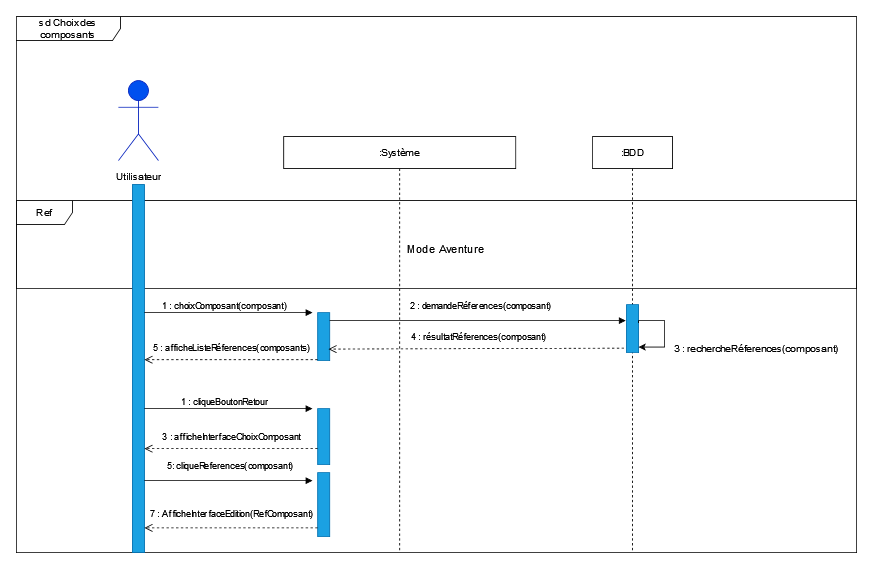

The diagram above was exported from draw.io. Its source (the exported page's mxGraphModel, read from the mxfile embedded in the PNG):
<mxGraphModel dx="2123" dy="1835" grid="1" gridSize="10" guides="1" tooltips="1" connect="1" arrows="1" fold="1" page="1" pageScale="1" pageWidth="827" pageHeight="1169" math="0" shadow="0">
  <root>
    <mxCell id="0" />
    <mxCell id="1" parent="0" />
    <mxCell id="UVZ0IYtNJLXeqeBDd-HU-8" value="Ref " style="shape=umlFrame;whiteSpace=wrap;html=1;width=70;height=30;" vertex="1" parent="1">
      <mxGeometry x="-20" y="200" width="1050" height="110" as="geometry" />
    </mxCell>
    <mxCell id="OMeM30PVV8WrVPDrTTRZ-74" value="sd Choix des composants" style="shape=umlFrame;whiteSpace=wrap;html=1;width=130;height=30;" parent="1" vertex="1">
      <mxGeometry x="-20" y="-30" width="1050" height="670" as="geometry" />
    </mxCell>
    <mxCell id="OMeM30PVV8WrVPDrTTRZ-9" value="" style="rounded=0;whiteSpace=wrap;html=1;fillColor=#1ba1e2;fontColor=#ffffff;strokeColor=#006EAF;" parent="1" vertex="1">
      <mxGeometry x="125" y="180" width="15" height="460" as="geometry" />
    </mxCell>
    <mxCell id="OMeM30PVV8WrVPDrTTRZ-1" value="&lt;b&gt;Utilisateur&lt;/b&gt;" style="shape=umlActor;verticalLabelPosition=bottom;verticalAlign=top;html=1;fillColor=#0050ef;fontColor=#ffffff;strokeColor=#001DBC;" parent="1" vertex="1">
      <mxGeometry x="107.5" y="50" width="50" height="100" as="geometry" />
    </mxCell>
    <mxCell id="OMeM30PVV8WrVPDrTTRZ-3" value=":Système" style="shape=umlLifeline;perimeter=lifelinePerimeter;whiteSpace=wrap;html=1;container=1;collapsible=0;recursiveResize=0;outlineConnect=0;" parent="1" vertex="1">
      <mxGeometry x="314" y="120" width="290" height="520" as="geometry" />
    </mxCell>
    <mxCell id="OMeM30PVV8WrVPDrTTRZ-4" value="" style="rounded=0;whiteSpace=wrap;html=1;fillColor=#1ba1e2;fontColor=#ffffff;strokeColor=#006EAF;" parent="OMeM30PVV8WrVPDrTTRZ-3" vertex="1">
      <mxGeometry x="42.5" y="220" width="15" height="60" as="geometry" />
    </mxCell>
    <mxCell id="UVZ0IYtNJLXeqeBDd-HU-6" value="" style="rounded=0;whiteSpace=wrap;html=1;fillColor=#1ba1e2;fontColor=#ffffff;strokeColor=#006EAF;" vertex="1" parent="OMeM30PVV8WrVPDrTTRZ-3">
      <mxGeometry x="42.5" y="340" width="15" height="70" as="geometry" />
    </mxCell>
    <mxCell id="UVZ0IYtNJLXeqeBDd-HU-13" value="" style="rounded=0;whiteSpace=wrap;html=1;fillColor=#1ba1e2;fontColor=#ffffff;strokeColor=#006EAF;" vertex="1" parent="OMeM30PVV8WrVPDrTTRZ-3">
      <mxGeometry x="42.5" y="420" width="15" height="80" as="geometry" />
    </mxCell>
    <UserObject label="&lt;font style=&quot;font-size: 14px;&quot;&gt;Mode Aventure&lt;/font&gt;" placeholders="1" name="Variable" id="UVZ0IYtNJLXeqeBDd-HU-27">
      <mxCell style="text;html=1;strokeColor=none;fillColor=none;align=center;verticalAlign=middle;whiteSpace=wrap;overflow=hidden;" vertex="1" parent="OMeM30PVV8WrVPDrTTRZ-3">
        <mxGeometry x="146" y="120" width="114" height="40" as="geometry" />
      </mxCell>
    </UserObject>
    <mxCell id="OMeM30PVV8WrVPDrTTRZ-6" value=":BDD" style="shape=umlLifeline;perimeter=lifelinePerimeter;whiteSpace=wrap;html=1;container=1;collapsible=0;recursiveResize=0;outlineConnect=0;" parent="1" vertex="1">
      <mxGeometry x="700" y="120" width="100" height="520" as="geometry" />
    </mxCell>
    <mxCell id="OMeM30PVV8WrVPDrTTRZ-8" value="" style="rounded=0;whiteSpace=wrap;html=1;fillColor=#1ba1e2;fontColor=#ffffff;strokeColor=#006EAF;" parent="OMeM30PVV8WrVPDrTTRZ-6" vertex="1">
      <mxGeometry x="42.5" y="210" width="15" height="60" as="geometry" />
    </mxCell>
    <mxCell id="OMeM30PVV8WrVPDrTTRZ-12" value="2 : demandeRéferences(composant)" style="html=1;verticalAlign=bottom;endArrow=block;rounded=0;" parent="1" edge="1">
      <mxGeometry x="0.0162" y="10" width="80" relative="1" as="geometry">
        <mxPoint x="371.5" y="350" as="sourcePoint" />
        <mxPoint x="741.5" y="350" as="targetPoint" />
        <mxPoint as="offset" />
      </mxGeometry>
    </mxCell>
    <mxCell id="OMeM30PVV8WrVPDrTTRZ-13" value="3 : rechercheRéferences(composant)" style="text;html=1;strokeColor=none;fillColor=none;align=center;verticalAlign=middle;whiteSpace=wrap;rounded=0;" parent="1" vertex="1">
      <mxGeometry x="800" y="370" width="210" height="30" as="geometry" />
    </mxCell>
    <mxCell id="OMeM30PVV8WrVPDrTTRZ-50" value="1 : cliqueBoutonRetour" style="html=1;verticalAlign=bottom;endArrow=block;rounded=0;" parent="1" edge="1">
      <mxGeometry x="-0.0476" width="80" relative="1" as="geometry">
        <mxPoint x="140" y="460" as="sourcePoint" />
        <mxPoint x="350" y="460" as="targetPoint" />
        <mxPoint as="offset" />
      </mxGeometry>
    </mxCell>
    <mxCell id="dcKfborwXpPxRit9QpYM-11" value="5: cliqueReferences(composant)" style="html=1;verticalAlign=bottom;endArrow=block;rounded=0;" parent="1" edge="1">
      <mxGeometry x="0.0162" y="10" width="80" relative="1" as="geometry">
        <mxPoint x="140" y="550" as="sourcePoint" />
        <mxPoint x="350" y="550" as="targetPoint" />
        <mxPoint as="offset" />
      </mxGeometry>
    </mxCell>
    <mxCell id="UVZ0IYtNJLXeqeBDd-HU-1" value="4 : résultatRéferences(composant)" style="html=1;verticalAlign=bottom;endArrow=open;dashed=1;endSize=8;rounded=0;exitX=-0.111;exitY=0.897;exitDx=0;exitDy=0;exitPerimeter=0;entryX=1;entryY=0.25;entryDx=0;entryDy=0;" edge="1" parent="1">
      <mxGeometry x="-0.0164" y="-6" relative="1" as="geometry">
        <mxPoint x="739.335" y="384.4100000000001" as="sourcePoint" />
        <mxPoint x="370" y="385.59000000000003" as="targetPoint" />
        <mxPoint as="offset" />
      </mxGeometry>
    </mxCell>
    <mxCell id="UVZ0IYtNJLXeqeBDd-HU-4" style="edgeStyle=orthogonalEdgeStyle;rounded=0;orthogonalLoop=1;jettySize=auto;html=1;exitX=1;exitY=0.25;exitDx=0;exitDy=0;entryX=1;entryY=0.75;entryDx=0;entryDy=0;" edge="1" parent="1">
      <mxGeometry relative="1" as="geometry">
        <Array as="points">
          <mxPoint x="758.03" y="350.0400000000001" />
          <mxPoint x="790.03" y="350.0400000000001" />
          <mxPoint x="790.03" y="383.0400000000001" />
        </Array>
        <mxPoint x="757.5299999999997" y="353.0400000000001" as="sourcePoint" />
        <mxPoint x="757.5299999999997" y="383.0400000000001" as="targetPoint" />
      </mxGeometry>
    </mxCell>
    <mxCell id="UVZ0IYtNJLXeqeBDd-HU-7" value="7 : AfficheInterfaceEdition(RefComposant)" style="html=1;verticalAlign=bottom;endArrow=open;dashed=1;endSize=8;rounded=0;exitX=0;exitY=0.75;exitDx=0;exitDy=0;" edge="1" parent="1">
      <mxGeometry x="-0.0162" y="-9" relative="1" as="geometry">
        <mxPoint x="356.5" y="609" as="sourcePoint" />
        <mxPoint x="140" y="609" as="targetPoint" />
        <mxPoint as="offset" />
        <Array as="points">
          <mxPoint x="240" y="609" />
        </Array>
      </mxGeometry>
    </mxCell>
    <mxCell id="UVZ0IYtNJLXeqeBDd-HU-10" value="Utilisateur" style="text;html=1;strokeColor=none;fillColor=none;align=center;verticalAlign=middle;whiteSpace=wrap;rounded=0;" vertex="1" parent="1">
      <mxGeometry x="102.5" y="150" width="60" height="40" as="geometry" />
    </mxCell>
    <mxCell id="UVZ0IYtNJLXeqeBDd-HU-20" value="5 : afficheListeRéferences(composants)" style="html=1;verticalAlign=bottom;endArrow=open;dashed=1;endSize=8;rounded=0;exitX=0;exitY=1;exitDx=0;exitDy=0;" edge="1" parent="1">
      <mxGeometry x="-0.0164" y="-6" relative="1" as="geometry">
        <mxPoint x="356.5" y="398.82" as="sourcePoint" />
        <mxPoint x="140" y="398.82" as="targetPoint" />
        <mxPoint as="offset" />
        <Array as="points">
          <mxPoint x="210" y="398.82" />
        </Array>
      </mxGeometry>
    </mxCell>
    <mxCell id="UVZ0IYtNJLXeqeBDd-HU-21" value="3 : afficheInterfaceChoixComposant" style="html=1;verticalAlign=bottom;endArrow=open;dashed=1;endSize=8;rounded=0;exitX=0;exitY=0.75;exitDx=0;exitDy=0;" edge="1" parent="1">
      <mxGeometry x="-0.0164" y="-6" relative="1" as="geometry">
        <mxPoint x="356.5" y="510" as="sourcePoint" />
        <mxPoint x="140" y="510" as="targetPoint" />
        <mxPoint as="offset" />
      </mxGeometry>
    </mxCell>
    <mxCell id="UVZ0IYtNJLXeqeBDd-HU-23" value="1 : choixComposant(composant)" style="html=1;verticalAlign=bottom;endArrow=block;rounded=0;" edge="1" parent="1">
      <mxGeometry x="-0.0476" width="80" relative="1" as="geometry">
        <mxPoint x="140" y="340" as="sourcePoint" />
        <mxPoint x="349.99999999999955" y="340" as="targetPoint" />
        <mxPoint as="offset" />
      </mxGeometry>
    </mxCell>
  </root>
</mxGraphModel>